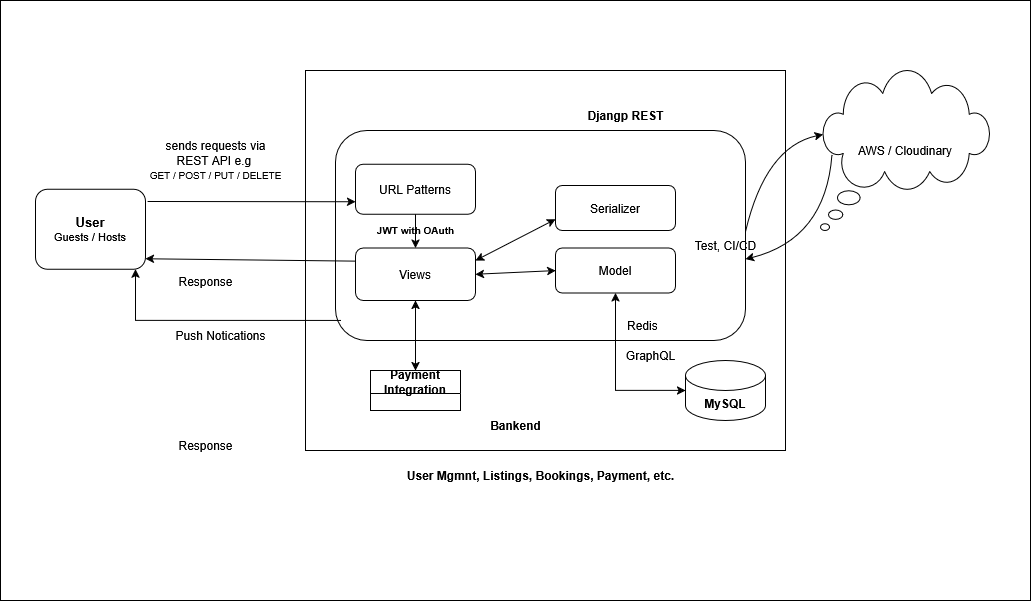

The diagram above was exported from draw.io. Its source (the exported page's mxGraphModel, read from the mxfile embedded in the PNG):
<mxGraphModel dx="2569" dy="643" grid="1" gridSize="10" guides="1" tooltips="1" connect="1" arrows="1" fold="1" page="1" pageScale="1" pageWidth="850" pageHeight="1100" math="0" shadow="0">
  <root>
    <mxCell id="0" />
    <mxCell id="1" parent="0" />
    <mxCell id="NMq7heokkwUeU48sJEiP-58" value="" style="rounded=0;whiteSpace=wrap;html=1;" parent="1" vertex="1">
      <mxGeometry x="-1210" y="240" width="1030" height="600" as="geometry" />
    </mxCell>
    <mxCell id="NMq7heokkwUeU48sJEiP-2" value="" style="rounded=0;whiteSpace=wrap;html=1;" parent="1" vertex="1">
      <mxGeometry x="-905" y="310" width="480" height="380" as="geometry" />
    </mxCell>
    <mxCell id="NMq7heokkwUeU48sJEiP-21" value="" style="rounded=1;whiteSpace=wrap;html=1;labelBorderColor=default;labelBackgroundColor=light-dark(#9cdae4, #ededed);textShadow=1;" parent="1" vertex="1">
      <mxGeometry x="-875" y="370" width="410" height="210" as="geometry" />
    </mxCell>
    <mxCell id="NMq7heokkwUeU48sJEiP-3" value="&lt;b&gt;&lt;font style=&quot;font-size: 13px;&quot;&gt;User&lt;/font&gt;&lt;/b&gt;&lt;br&gt;&lt;font style=&quot;font-size: 11px;&quot;&gt;Guests / Hosts&lt;/font&gt;" style="rounded=1;whiteSpace=wrap;html=1;" parent="1" vertex="1">
      <mxGeometry x="-1175" y="428.75" width="110" height="80" as="geometry" />
    </mxCell>
    <mxCell id="NMq7heokkwUeU48sJEiP-5" value="sends requests via&lt;br&gt;REST API e.g&amp;nbsp;&lt;br&gt;&lt;font style=&quot;font-size: 10px;&quot;&gt;GET / POST / PUT / DELETE&lt;/font&gt;" style="text;html=1;align=center;verticalAlign=middle;resizable=0;points=[];autosize=1;strokeColor=none;fillColor=none;" parent="1" vertex="1">
      <mxGeometry x="-1075" y="370" width="160" height="60" as="geometry" />
    </mxCell>
    <mxCell id="NMq7heokkwUeU48sJEiP-7" value="URL Patterns" style="rounded=1;whiteSpace=wrap;html=1;" parent="1" vertex="1">
      <mxGeometry x="-855" y="403.75" width="120" height="50" as="geometry" />
    </mxCell>
    <mxCell id="NMq7heokkwUeU48sJEiP-9" value="Serializer" style="rounded=1;whiteSpace=wrap;html=1;" parent="1" vertex="1">
      <mxGeometry x="-655" y="425" width="120" height="45" as="geometry" />
    </mxCell>
    <mxCell id="NMq7heokkwUeU48sJEiP-12" value="" style="endArrow=classic;html=1;rounded=0;exitX=0;exitY=0.25;exitDx=0;exitDy=0;horizontal=1;verticalAlign=bottom;entryX=0.998;entryY=0.869;entryDx=0;entryDy=0;entryPerimeter=0;" parent="1" source="NMq7heokkwUeU48sJEiP-22" edge="1">
      <mxGeometry width="50" height="50" relative="1" as="geometry">
        <mxPoint x="-855" y="493.5" as="sourcePoint" />
        <mxPoint x="-1065.22" y="498.27" as="targetPoint" />
      </mxGeometry>
    </mxCell>
    <mxCell id="NMq7heokkwUeU48sJEiP-15" value="" style="endArrow=classic;html=1;rounded=0;exitX=0.5;exitY=1;exitDx=0;exitDy=0;entryX=0.5;entryY=0;entryDx=0;entryDy=0;" parent="1" source="NMq7heokkwUeU48sJEiP-7" target="NMq7heokkwUeU48sJEiP-22" edge="1">
      <mxGeometry width="50" height="50" relative="1" as="geometry">
        <mxPoint x="-795" y="520" as="sourcePoint" />
        <mxPoint x="-795" y="480" as="targetPoint" />
        <Array as="points" />
      </mxGeometry>
    </mxCell>
    <mxCell id="NMq7heokkwUeU48sJEiP-17" value="Response" style="text;html=1;align=center;verticalAlign=middle;resizable=0;points=[];autosize=1;strokeColor=none;fillColor=none;" parent="1" vertex="1">
      <mxGeometry x="-1045" y="506.25" width="80" height="30" as="geometry" />
    </mxCell>
    <mxCell id="NMq7heokkwUeU48sJEiP-18" value="Model" style="rounded=1;whiteSpace=wrap;html=1;" parent="1" vertex="1">
      <mxGeometry x="-655" y="487.5" width="120" height="45" as="geometry" />
    </mxCell>
    <mxCell id="NMq7heokkwUeU48sJEiP-22" value="Views" style="rounded=1;whiteSpace=wrap;html=1;" parent="1" vertex="1">
      <mxGeometry x="-855" y="487.5" width="120" height="52.5" as="geometry" />
    </mxCell>
    <mxCell id="NMq7heokkwUeU48sJEiP-27" value="&lt;b&gt;MySQL&lt;/b&gt;" style="shape=cylinder3;whiteSpace=wrap;html=1;boundedLbl=1;backgroundOutline=1;size=15;" parent="1" vertex="1">
      <mxGeometry x="-525" y="600" width="80" height="60" as="geometry" />
    </mxCell>
    <mxCell id="NMq7heokkwUeU48sJEiP-28" value="&lt;b&gt;Djangp REST&lt;/b&gt;" style="text;html=1;align=center;verticalAlign=middle;resizable=0;points=[];autosize=1;strokeColor=none;fillColor=none;" parent="1" vertex="1">
      <mxGeometry x="-635" y="340" width="100" height="30" as="geometry" />
    </mxCell>
    <mxCell id="NMq7heokkwUeU48sJEiP-30" value="" style="endArrow=classic;startArrow=classic;html=1;rounded=0;entryX=0;entryY=0.75;entryDx=0;entryDy=0;" parent="1" target="NMq7heokkwUeU48sJEiP-9" edge="1">
      <mxGeometry width="50" height="50" relative="1" as="geometry">
        <mxPoint x="-735" y="500" as="sourcePoint" />
        <mxPoint x="-685" y="450" as="targetPoint" />
      </mxGeometry>
    </mxCell>
    <mxCell id="NMq7heokkwUeU48sJEiP-31" value="" style="endArrow=classic;startArrow=classic;html=1;rounded=0;entryX=0.537;entryY=0.667;entryDx=0;entryDy=0;entryPerimeter=0;exitX=1;exitY=0.5;exitDx=0;exitDy=0;" parent="1" source="NMq7heokkwUeU48sJEiP-22" target="NMq7heokkwUeU48sJEiP-21" edge="1">
      <mxGeometry width="50" height="50" relative="1" as="geometry">
        <mxPoint x="-735" y="515" as="sourcePoint" />
        <mxPoint x="-695" y="495" as="targetPoint" />
      </mxGeometry>
    </mxCell>
    <mxCell id="NMq7heokkwUeU48sJEiP-32" value="" style="endArrow=classic;startArrow=classic;html=1;rounded=0;exitX=0;exitY=0.5;exitDx=0;exitDy=0;exitPerimeter=0;" parent="1" source="NMq7heokkwUeU48sJEiP-27" edge="1">
      <mxGeometry width="50" height="50" relative="1" as="geometry">
        <mxPoint x="-645" y="582.5" as="sourcePoint" />
        <mxPoint x="-595" y="532.5" as="targetPoint" />
        <Array as="points">
          <mxPoint x="-595" y="630" />
        </Array>
      </mxGeometry>
    </mxCell>
    <mxCell id="NMq7heokkwUeU48sJEiP-33" value="&lt;b&gt;Bankend&lt;/b&gt;" style="text;html=1;align=center;verticalAlign=middle;resizable=0;points=[];autosize=1;strokeColor=none;fillColor=none;" parent="1" vertex="1">
      <mxGeometry x="-730" y="650" width="70" height="30" as="geometry" />
    </mxCell>
    <mxCell id="NMq7heokkwUeU48sJEiP-35" value="" style="endArrow=classic;html=1;rounded=0;exitX=1.019;exitY=0.153;exitDx=0;exitDy=0;entryX=0;entryY=0.75;entryDx=0;entryDy=0;exitPerimeter=0;" parent="1" target="NMq7heokkwUeU48sJEiP-7" edge="1">
      <mxGeometry width="50" height="50" relative="1" as="geometry">
        <mxPoint x="-1062.9099999999999" y="440.99" as="sourcePoint" />
        <mxPoint x="-1012.4000000000001" y="451.70000000000005" as="targetPoint" />
      </mxGeometry>
    </mxCell>
    <mxCell id="NMq7heokkwUeU48sJEiP-39" value="&lt;font style=&quot;font-size: 10px;&quot;&gt;&lt;strong&gt;JWT with&amp;nbsp;&lt;/strong&gt;&lt;strong&gt;OAuth&lt;/strong&gt;&lt;/font&gt; " style="text;html=1;align=center;verticalAlign=middle;resizable=0;points=[];autosize=1;strokeColor=none;fillColor=none;" parent="1" vertex="1">
      <mxGeometry x="-845" y="453.75" width="100" height="30" as="geometry" />
    </mxCell>
    <mxCell id="NMq7heokkwUeU48sJEiP-42" value="Payment Integration" style="swimlane;whiteSpace=wrap;html=1;startSize=23;" parent="1" vertex="1">
      <mxGeometry x="-840" y="610" width="90" height="40" as="geometry">
        <mxRectangle x="355" y="480" width="95" height="30" as="alternateBounds" />
      </mxGeometry>
    </mxCell>
    <mxCell id="NMq7heokkwUeU48sJEiP-43" value="" style="endArrow=classic;startArrow=classic;html=1;rounded=0;entryX=0.5;entryY=0;entryDx=0;entryDy=0;exitX=0.5;exitY=1;exitDx=0;exitDy=0;" parent="1" source="NMq7heokkwUeU48sJEiP-22" target="NMq7heokkwUeU48sJEiP-42" edge="1">
      <mxGeometry width="50" height="50" relative="1" as="geometry">
        <mxPoint x="-795" y="520" as="sourcePoint" />
        <mxPoint x="-745" y="470" as="targetPoint" />
      </mxGeometry>
    </mxCell>
    <mxCell id="NMq7heokkwUeU48sJEiP-47" value="" style="endArrow=classic;html=1;rounded=0;exitX=0.013;exitY=0.905;exitDx=0;exitDy=0;exitPerimeter=0;" parent="1" source="NMq7heokkwUeU48sJEiP-21" edge="1">
      <mxGeometry width="50" height="50" relative="1" as="geometry">
        <mxPoint x="-1075" y="570" as="sourcePoint" />
        <mxPoint x="-1075" y="508.75" as="targetPoint" />
        <Array as="points">
          <mxPoint x="-1075" y="560" />
        </Array>
      </mxGeometry>
    </mxCell>
    <mxCell id="NMq7heokkwUeU48sJEiP-48" value="Response" style="text;html=1;align=center;verticalAlign=middle;resizable=0;points=[];autosize=1;strokeColor=none;fillColor=none;" parent="1" vertex="1">
      <mxGeometry x="-1045" y="670" width="80" height="30" as="geometry" />
    </mxCell>
    <mxCell id="NMq7heokkwUeU48sJEiP-50" value="Push Notications" style="text;html=1;align=center;verticalAlign=middle;resizable=0;points=[];autosize=1;strokeColor=none;fillColor=none;" parent="1" vertex="1">
      <mxGeometry x="-1045" y="560" width="110" height="30" as="geometry" />
    </mxCell>
    <mxCell id="NMq7heokkwUeU48sJEiP-51" value="&lt;b&gt;User Mgmnt, Listings, Bookings, Payment, etc.&lt;/b&gt;" style="text;html=1;align=center;verticalAlign=middle;resizable=0;points=[];autosize=1;strokeColor=none;fillColor=none;" parent="1" vertex="1">
      <mxGeometry x="-815" y="700" width="290" height="30" as="geometry" />
    </mxCell>
    <mxCell id="NMq7heokkwUeU48sJEiP-52" value="AWS / Cloudinary" style="whiteSpace=wrap;html=1;shape=mxgraph.basic.cloud_callout" parent="1" vertex="1">
      <mxGeometry x="-390" y="310" width="170" height="160" as="geometry" />
    </mxCell>
    <mxCell id="NMq7heokkwUeU48sJEiP-55" value="" style="curved=1;endArrow=classic;html=1;rounded=0;entryX=0.015;entryY=0.4;entryDx=0;entryDy=0;entryPerimeter=0;" parent="1" target="NMq7heokkwUeU48sJEiP-52" edge="1">
      <mxGeometry width="50" height="50" relative="1" as="geometry">
        <mxPoint x="-465" y="471.25" as="sourcePoint" />
        <mxPoint x="-395" y="386.25" as="targetPoint" />
        <Array as="points">
          <mxPoint x="-445" y="386.25" />
        </Array>
      </mxGeometry>
    </mxCell>
    <mxCell id="NMq7heokkwUeU48sJEiP-56" value="" style="curved=1;endArrow=classic;html=1;rounded=0;exitX=0.067;exitY=0.528;exitDx=0;exitDy=0;exitPerimeter=0;" parent="1" source="NMq7heokkwUeU48sJEiP-52" edge="1">
      <mxGeometry width="50" height="50" relative="1" as="geometry">
        <mxPoint x="-386.3299999999999" y="396.38" as="sourcePoint" />
        <mxPoint x="-465" y="498.62" as="targetPoint" />
        <Array as="points">
          <mxPoint x="-385" y="478.62" />
        </Array>
      </mxGeometry>
    </mxCell>
    <mxCell id="NMq7heokkwUeU48sJEiP-57" value="Test, CI/CD" style="text;html=1;align=center;verticalAlign=middle;resizable=0;points=[];autosize=1;strokeColor=none;fillColor=none;" parent="1" vertex="1">
      <mxGeometry x="-525" y="470" width="80" height="30" as="geometry" />
    </mxCell>
    <mxCell id="cAE2bSgQ4XfvISBWSVAD-1" value="Redis" style="text;html=1;align=left;verticalAlign=middle;resizable=0;points=[];autosize=1;strokeColor=none;fillColor=none;" vertex="1" parent="1">
      <mxGeometry x="-585" y="550" width="50" height="30" as="geometry" />
    </mxCell>
    <mxCell id="cAE2bSgQ4XfvISBWSVAD-2" value="GraphQL" style="text;html=1;align=center;verticalAlign=middle;resizable=0;points=[];autosize=1;strokeColor=none;fillColor=none;" vertex="1" parent="1">
      <mxGeometry x="-595" y="580" width="70" height="30" as="geometry" />
    </mxCell>
  </root>
</mxGraphModel>